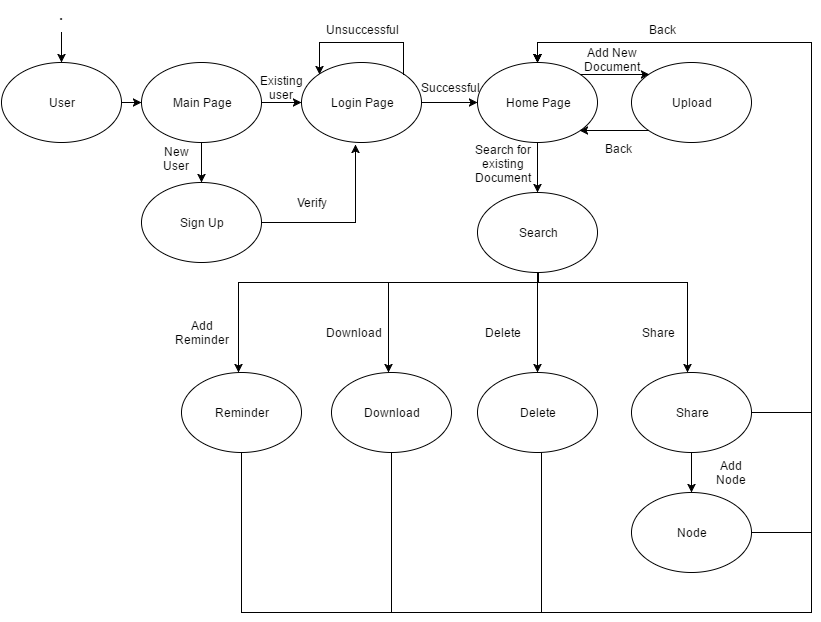

The diagram above was exported from draw.io. Its source (the exported page's mxGraphModel, read from the mxfile embedded in the PNG):
<mxGraphModel dx="1434" dy="1906" grid="1" gridSize="10" guides="1" tooltips="1" connect="1" arrows="1" fold="1" page="1" pageScale="1" pageWidth="826" pageHeight="1169" background="#ffffff" math="0" shadow="0">
  <root>
    <mxCell id="0" />
    <mxCell id="1" parent="0" />
    <mxCell id="12" style="edgeStyle=orthogonalEdgeStyle;rounded=0;html=1;exitX=1;exitY=0.5;entryX=0;entryY=0.5;jettySize=auto;orthogonalLoop=1;" edge="1" parent="1" source="2" target="5">
      <mxGeometry relative="1" as="geometry" />
    </mxCell>
    <mxCell id="2" value="User" style="ellipse;whiteSpace=wrap;html=1;" vertex="1" parent="1">
      <mxGeometry y="60" width="120" height="80" as="geometry" />
    </mxCell>
    <mxCell id="15" style="edgeStyle=orthogonalEdgeStyle;rounded=0;html=1;exitX=1;exitY=0.5;entryX=0;entryY=0.5;jettySize=auto;orthogonalLoop=1;" edge="1" parent="1" source="3" target="4">
      <mxGeometry relative="1" as="geometry" />
    </mxCell>
    <mxCell id="3" value="Login Page" style="ellipse;whiteSpace=wrap;html=1;" vertex="1" parent="1">
      <mxGeometry x="300" y="60" width="120" height="80" as="geometry" />
    </mxCell>
    <mxCell id="28" style="edgeStyle=orthogonalEdgeStyle;rounded=0;html=1;exitX=1;exitY=0;entryX=0;entryY=0;jettySize=auto;orthogonalLoop=1;" edge="1" parent="1" source="4" target="8">
      <mxGeometry relative="1" as="geometry" />
    </mxCell>
    <mxCell id="50" style="edgeStyle=orthogonalEdgeStyle;rounded=0;html=1;exitX=0.5;exitY=1;entryX=0.5;entryY=0;jettySize=auto;orthogonalLoop=1;" edge="1" parent="1" source="4" target="9">
      <mxGeometry relative="1" as="geometry" />
    </mxCell>
    <mxCell id="4" value="Home Page" style="ellipse;whiteSpace=wrap;html=1;" vertex="1" parent="1">
      <mxGeometry x="476" y="60" width="120" height="80" as="geometry" />
    </mxCell>
    <mxCell id="13" style="edgeStyle=orthogonalEdgeStyle;rounded=0;html=1;exitX=0.5;exitY=1;jettySize=auto;orthogonalLoop=1;" edge="1" parent="1" source="5" target="6">
      <mxGeometry relative="1" as="geometry" />
    </mxCell>
    <mxCell id="14" style="edgeStyle=orthogonalEdgeStyle;rounded=0;html=1;exitX=1;exitY=0.5;jettySize=auto;orthogonalLoop=1;" edge="1" parent="1" source="5" target="3">
      <mxGeometry relative="1" as="geometry" />
    </mxCell>
    <mxCell id="5" value="Main Page" style="ellipse;whiteSpace=wrap;html=1;" vertex="1" parent="1">
      <mxGeometry x="140" y="60" width="120" height="80" as="geometry" />
    </mxCell>
    <mxCell id="32" style="edgeStyle=orthogonalEdgeStyle;rounded=0;html=1;exitX=1;exitY=0.5;entryX=0.45;entryY=1.025;entryPerimeter=0;jettySize=auto;orthogonalLoop=1;" edge="1" parent="1" source="6" target="3">
      <mxGeometry relative="1" as="geometry" />
    </mxCell>
    <mxCell id="6" value="Sign Up" style="ellipse;whiteSpace=wrap;html=1;" vertex="1" parent="1">
      <mxGeometry x="140" y="180" width="120" height="80" as="geometry" />
    </mxCell>
    <mxCell id="22" style="edgeStyle=orthogonalEdgeStyle;rounded=0;html=1;exitX=0.5;exitY=1;jettySize=auto;orthogonalLoop=1;" edge="1" parent="1" source="7" target="21">
      <mxGeometry relative="1" as="geometry" />
    </mxCell>
    <mxCell id="45" style="edgeStyle=orthogonalEdgeStyle;rounded=0;html=1;exitX=1;exitY=0.5;entryX=0.5;entryY=0;jettySize=auto;orthogonalLoop=1;" edge="1" parent="1" source="7" target="4">
      <mxGeometry relative="1" as="geometry">
        <Array as="points">
          <mxPoint x="810" y="410" />
          <mxPoint x="810" y="40" />
          <mxPoint x="536" y="40" />
        </Array>
      </mxGeometry>
    </mxCell>
    <mxCell id="7" value="Share" style="ellipse;whiteSpace=wrap;html=1;" vertex="1" parent="1">
      <mxGeometry x="630" y="370" width="120" height="80" as="geometry" />
    </mxCell>
    <mxCell id="27" style="edgeStyle=orthogonalEdgeStyle;rounded=0;html=1;exitX=0;exitY=1;entryX=1;entryY=1;jettySize=auto;orthogonalLoop=1;" edge="1" parent="1" source="8" target="4">
      <mxGeometry relative="1" as="geometry" />
    </mxCell>
    <mxCell id="8" value="Upload" style="ellipse;whiteSpace=wrap;html=1;" vertex="1" parent="1">
      <mxGeometry x="630" y="60" width="120" height="80" as="geometry" />
    </mxCell>
    <mxCell id="18" style="edgeStyle=orthogonalEdgeStyle;rounded=0;html=1;exitX=0.5;exitY=1;entryX=0.5;entryY=0;jettySize=auto;orthogonalLoop=1;" edge="1" parent="1">
      <mxGeometry relative="1" as="geometry">
        <mxPoint x="533" y="260" as="sourcePoint" />
        <mxPoint x="387" y="370" as="targetPoint" />
        <Array as="points">
          <mxPoint x="537" y="280" />
          <mxPoint x="387" y="280" />
        </Array>
      </mxGeometry>
    </mxCell>
    <mxCell id="19" style="edgeStyle=orthogonalEdgeStyle;rounded=0;html=1;exitX=0.5;exitY=1;entryX=0.5;entryY=0;jettySize=auto;orthogonalLoop=1;" edge="1" parent="1" source="9" target="11">
      <mxGeometry relative="1" as="geometry" />
    </mxCell>
    <mxCell id="20" style="edgeStyle=orthogonalEdgeStyle;rounded=0;html=1;exitX=0.5;exitY=1;entryX=0.5;entryY=0;jettySize=auto;orthogonalLoop=1;" edge="1" parent="1">
      <mxGeometry relative="1" as="geometry">
        <mxPoint x="532" y="260" as="sourcePoint" />
        <mxPoint x="686" y="370" as="targetPoint" />
        <Array as="points">
          <mxPoint x="536" y="260" />
          <mxPoint x="536" y="280" />
          <mxPoint x="686" y="280" />
        </Array>
      </mxGeometry>
    </mxCell>
    <mxCell id="24" style="edgeStyle=orthogonalEdgeStyle;rounded=0;html=1;exitX=0.5;exitY=1;entryX=0.5;entryY=0;jettySize=auto;orthogonalLoop=1;" edge="1" parent="1">
      <mxGeometry relative="1" as="geometry">
        <mxPoint x="533" y="260" as="sourcePoint" />
        <mxPoint x="237" y="370" as="targetPoint" />
        <Array as="points">
          <mxPoint x="537" y="260" />
          <mxPoint x="537" y="280" />
          <mxPoint x="237" y="280" />
        </Array>
      </mxGeometry>
    </mxCell>
    <mxCell id="9" value="Search" style="ellipse;whiteSpace=wrap;html=1;" vertex="1" parent="1">
      <mxGeometry x="476" y="190" width="120" height="80" as="geometry" />
    </mxCell>
    <mxCell id="29" style="edgeStyle=orthogonalEdgeStyle;rounded=0;html=1;exitX=0.5;exitY=1;entryX=0.5;entryY=0;jettySize=auto;orthogonalLoop=1;" edge="1" parent="1" source="10" target="4">
      <mxGeometry relative="1" as="geometry">
        <Array as="points">
          <mxPoint x="390" y="610" />
          <mxPoint x="810" y="610" />
          <mxPoint x="810" y="40" />
          <mxPoint x="536" y="40" />
        </Array>
      </mxGeometry>
    </mxCell>
    <mxCell id="10" value="Download" style="ellipse;whiteSpace=wrap;html=1;" vertex="1" parent="1">
      <mxGeometry x="330" y="370" width="120" height="80" as="geometry" />
    </mxCell>
    <mxCell id="30" style="edgeStyle=orthogonalEdgeStyle;rounded=0;html=1;exitX=0.5;exitY=1;entryX=0.5;entryY=0;jettySize=auto;orthogonalLoop=1;" edge="1" parent="1" source="11" target="4">
      <mxGeometry relative="1" as="geometry">
        <Array as="points">
          <mxPoint x="540" y="450" />
          <mxPoint x="540" y="610" />
          <mxPoint x="810" y="610" />
          <mxPoint x="810" y="40" />
          <mxPoint x="536" y="40" />
        </Array>
      </mxGeometry>
    </mxCell>
    <mxCell id="11" value="Delete" style="ellipse;whiteSpace=wrap;html=1;" vertex="1" parent="1">
      <mxGeometry x="476" y="370" width="120" height="80" as="geometry" />
    </mxCell>
    <mxCell id="25" style="edgeStyle=orthogonalEdgeStyle;rounded=0;html=1;exitX=1;exitY=0.5;entryX=0.5;entryY=0;jettySize=auto;orthogonalLoop=1;" edge="1" parent="1" source="21" target="4">
      <mxGeometry relative="1" as="geometry">
        <Array as="points">
          <mxPoint x="810" y="530" />
          <mxPoint x="810" y="40" />
          <mxPoint x="536" y="40" />
        </Array>
      </mxGeometry>
    </mxCell>
    <mxCell id="21" value="Node" style="ellipse;whiteSpace=wrap;html=1;" vertex="1" parent="1">
      <mxGeometry x="630" y="490" width="120" height="80" as="geometry" />
    </mxCell>
    <mxCell id="31" style="edgeStyle=orthogonalEdgeStyle;rounded=0;html=1;exitX=0.5;exitY=1;entryX=0.5;entryY=0;jettySize=auto;orthogonalLoop=1;" edge="1" parent="1" source="23" target="4">
      <mxGeometry relative="1" as="geometry">
        <Array as="points">
          <mxPoint x="240" y="610" />
          <mxPoint x="810" y="610" />
          <mxPoint x="810" y="40" />
          <mxPoint x="536" y="40" />
        </Array>
      </mxGeometry>
    </mxCell>
    <mxCell id="23" value="Reminder" style="ellipse;whiteSpace=wrap;html=1;" vertex="1" parent="1">
      <mxGeometry x="180" y="370" width="120" height="80" as="geometry" />
    </mxCell>
    <mxCell id="35" value="Existing user" style="text;html=1;strokeColor=none;fillColor=none;align=center;verticalAlign=middle;whiteSpace=wrap;" vertex="1" parent="1">
      <mxGeometry x="260" y="75" width="40" height="20" as="geometry" />
    </mxCell>
    <mxCell id="36" value="New User" style="text;html=1;strokeColor=none;fillColor=none;align=center;verticalAlign=middle;whiteSpace=wrap;" vertex="1" parent="1">
      <mxGeometry x="155" y="146" width="40" height="20" as="geometry" />
    </mxCell>
    <mxCell id="37" value="Verify" style="text;html=1;strokeColor=none;fillColor=none;align=center;verticalAlign=middle;whiteSpace=wrap;" vertex="1" parent="1">
      <mxGeometry x="290" y="190" width="40" height="20" as="geometry" />
    </mxCell>
    <mxCell id="38" value="Successful" style="text;html=1;strokeColor=none;fillColor=none;align=center;verticalAlign=middle;whiteSpace=wrap;" vertex="1" parent="1">
      <mxGeometry x="428" y="75" width="40" height="20" as="geometry" />
    </mxCell>
    <mxCell id="39" style="edgeStyle=orthogonalEdgeStyle;rounded=0;html=1;exitX=1;exitY=0;entryX=0;entryY=0;jettySize=auto;orthogonalLoop=1;" edge="1" parent="1" source="3" target="3">
      <mxGeometry relative="1" as="geometry">
        <Array as="points">
          <mxPoint x="402" y="40" />
          <mxPoint x="318" y="40" />
        </Array>
      </mxGeometry>
    </mxCell>
    <mxCell id="40" value="Unsuccessful" style="text;html=1;strokeColor=none;fillColor=none;align=center;verticalAlign=middle;whiteSpace=wrap;" vertex="1" parent="1">
      <mxGeometry x="340" y="17" width="40" height="20" as="geometry" />
    </mxCell>
    <mxCell id="42" value="Back" style="text;html=1;strokeColor=none;fillColor=none;align=center;verticalAlign=middle;whiteSpace=wrap;" vertex="1" parent="1">
      <mxGeometry x="640" y="17" width="40" height="20" as="geometry" />
    </mxCell>
    <mxCell id="44" value="Back" style="text;html=1;strokeColor=none;fillColor=none;align=center;verticalAlign=middle;whiteSpace=wrap;" vertex="1" parent="1">
      <mxGeometry x="596" y="136" width="40" height="20" as="geometry" />
    </mxCell>
    <mxCell id="47" value="Add New Document" style="text;html=1;strokeColor=none;fillColor=none;align=center;verticalAlign=middle;whiteSpace=wrap;" vertex="1" parent="1">
      <mxGeometry x="590" y="47" width="40" height="20" as="geometry" />
    </mxCell>
    <mxCell id="48" value="Search for existing Document" style="text;html=1;strokeColor=none;fillColor=none;align=center;verticalAlign=middle;whiteSpace=wrap;" vertex="1" parent="1">
      <mxGeometry x="481" y="151" width="40" height="20" as="geometry" />
    </mxCell>
    <mxCell id="52" value="Add Reminder" style="text;html=1;strokeColor=none;fillColor=none;align=center;verticalAlign=middle;whiteSpace=wrap;" vertex="1" parent="1">
      <mxGeometry x="180" y="320" width="40" height="20" as="geometry" />
    </mxCell>
    <mxCell id="53" value="Download" style="text;html=1;strokeColor=none;fillColor=none;align=center;verticalAlign=middle;whiteSpace=wrap;" vertex="1" parent="1">
      <mxGeometry x="332" y="320" width="40" height="20" as="geometry" />
    </mxCell>
    <mxCell id="54" value="Delete" style="text;html=1;strokeColor=none;fillColor=none;align=center;verticalAlign=middle;whiteSpace=wrap;" vertex="1" parent="1">
      <mxGeometry x="481" y="320" width="40" height="20" as="geometry" />
    </mxCell>
    <mxCell id="55" value="Share" style="text;html=1;strokeColor=none;fillColor=none;align=center;verticalAlign=middle;whiteSpace=wrap;" vertex="1" parent="1">
      <mxGeometry x="636" y="320" width="40" height="20" as="geometry" />
    </mxCell>
    <mxCell id="58" value="Add Node" style="text;html=1;strokeColor=none;fillColor=none;align=center;verticalAlign=middle;whiteSpace=wrap;" vertex="1" parent="1">
      <mxGeometry x="710" y="460" width="40" height="20" as="geometry" />
    </mxCell>
    <mxCell id="62" style="edgeStyle=orthogonalEdgeStyle;rounded=0;html=1;entryX=0.5;entryY=0;jettySize=auto;orthogonalLoop=1;" edge="1" parent="1" target="2">
      <mxGeometry x="130" y="110" as="geometry">
        <mxPoint x="60" y="30" as="sourcePoint" />
        <mxPoint x="150" y="110" as="targetPoint" />
        <Array as="points">
          <mxPoint x="60" y="50" />
          <mxPoint x="60" y="50" />
        </Array>
      </mxGeometry>
    </mxCell>
    <mxCell id="64" value="&lt;font style=&quot;font-size: 20px&quot;&gt;.&lt;/font&gt;" style="text;html=1;strokeColor=none;fillColor=none;align=center;verticalAlign=middle;whiteSpace=wrap;" vertex="1" parent="1">
      <mxGeometry x="40" width="40" height="20" as="geometry" />
    </mxCell>
  </root>
</mxGraphModel>